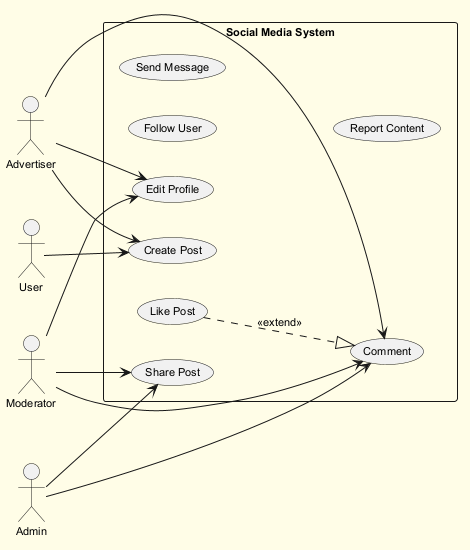

The diagram above was rendered by PlantUML. Its source (embedded in the PNG):
@startuml
skinparam backgroundColor #FFFDE7
skinparam classBackgroundColor #FFF9C4
skinparam classBorderColor #F57F17
skinparam defaultFontSize 11
left to right direction
actor "Moderator" as Moderator
actor "Advertiser" as Advertiser
actor "User" as User
actor "Admin" as Admin
rectangle "Social Media System" {
  usecase "Follow User" as UC_FollowUser
  usecase "Comment" as UC_Comment
  usecase "Share Post" as UC_SharePost
  usecase "Send Message" as UC_SendMessage
  usecase "Report Content" as UC_ReportContent
  usecase "Edit Profile" as UC_EditProfile
  usecase "Like Post" as UC_LikePost
  usecase "Create Post" as UC_CreatePost
}
Moderator --> UC_Comment
Moderator --> UC_EditProfile
Moderator --> UC_SharePost
Advertiser --> UC_Comment
Advertiser --> UC_EditProfile
Advertiser --> UC_CreatePost
User --> UC_CreatePost
Admin --> UC_SharePost
Admin --> UC_Comment
UC_LikePost ..|> UC_Comment : <<extend>>
@enduml